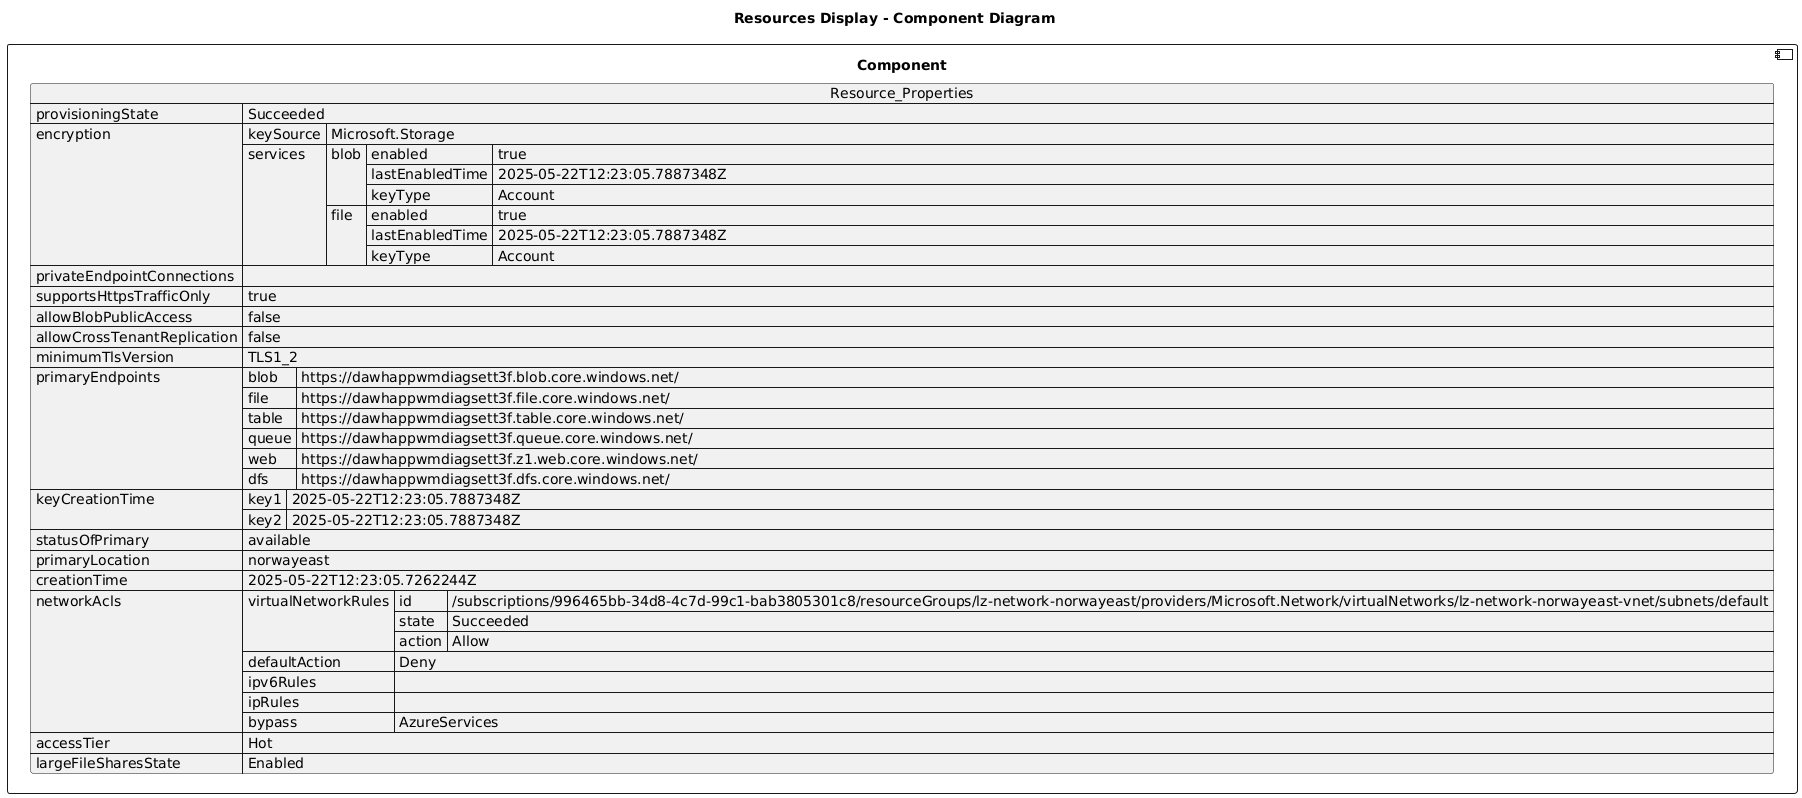

The diagram above was rendered by PlantUML. Its source (embedded in the PNG):
@startuml

title Resources Display - Component Diagram

component Component {

json  Resource_Properties {
  "provisioningState": "Succeeded",
  "encryption": {
    "keySource": "Microsoft.Storage",
    "services": {
      "blob": {
        "enabled": true,
        "lastEnabledTime": "2025-05-22T12:23:05.7887348Z",
        "keyType": "Account"
      },
      "file": {
        "enabled": true,
        "lastEnabledTime": "2025-05-22T12:23:05.7887348Z",
        "keyType": "Account"
      }
    }
  },
  "privateEndpointConnections": [],
  "supportsHttpsTrafficOnly": true,
  "allowBlobPublicAccess": false,
  "allowCrossTenantReplication": false,
  "minimumTlsVersion": "TLS1_2",
  "primaryEndpoints": {
    "blob": "https://dawhappwmdiagsett3f.blob.core.windows.net/",
    "file": "https://dawhappwmdiagsett3f.file.core.windows.net/",
    "table": "https://dawhappwmdiagsett3f.table.core.windows.net/",
    "queue": "https://dawhappwmdiagsett3f.queue.core.windows.net/",
    "web": "https://dawhappwmdiagsett3f.z1.web.core.windows.net/",
    "dfs": "https://dawhappwmdiagsett3f.dfs.core.windows.net/"
  },
  "keyCreationTime": {
    "key1": "2025-05-22T12:23:05.7887348Z",
    "key2": "2025-05-22T12:23:05.7887348Z"
  },
  "statusOfPrimary": "available",
  "primaryLocation": "norwayeast",
  "creationTime": "2025-05-22T12:23:05.7262244Z",
  "networkAcls": {
    "virtualNetworkRules": [
      {
        "id": "/subscriptions/996465bb-34d8-4c7d-99c1-bab3805301c8/resourceGroups/lz-network-norwayeast/providers/Microsoft.Network/virtualNetworks/lz-network-norwayeast-vnet/subnets/default",
        "state": "Succeeded",
        "action": "Allow"
      }
    ],
    "defaultAction": "Deny",
    "ipv6Rules": [],
    "ipRules": [],
    "bypass": "AzureServices"
  },
  "accessTier": "Hot",
  "largeFileSharesState": "Enabled"
}
}
@enduml